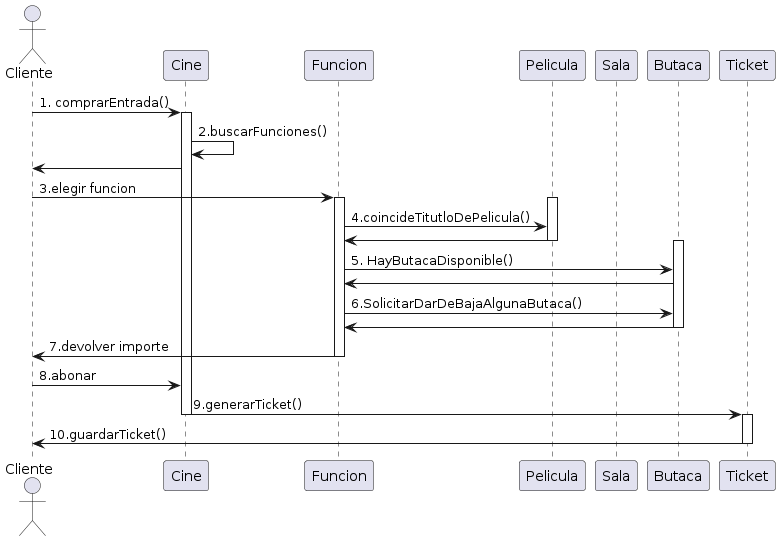

The diagram above was rendered by PlantUML. Its source (embedded in the PNG):
@startuml
actor      Cliente as Cliente
participant Cine as Cine
participant Funcion as Funcion
participant Pelicula as Pelicula
participant Sala as Sala
participant Butaca as Butaca
participant Ticket as Ticket
Cliente -> Cine : 1. comprarEntrada()
activate Cine
Cine -> Cine : 2.buscarFunciones()
 Cine -> Cliente :
Cliente -> Funcion: 3.elegir funcion
activate Pelicula
activate Funcion
Funcion -> Pelicula : 4.coincideTitutloDePelicula()
Pelicula-> Funcion:
deactivate Pelicula
activate Butaca
Funcion -> Butaca: 5. HayButacaDisponible()
Butaca -> Funcion: 
Funcion -> Butaca : 6.SolicitarDarDeBajaAlgunaButaca()
Butaca -> Funcion
deactivate Butaca
Funcion -> Cliente : 7.devolver importe
deactivate Funcion
Cliente -> Cine :8.abonar
deactivate Cliente
deactivate Sala 
Cine -> Ticket : 9.generarTicket()
deactivate Cine
activate Ticket
Ticket -> Cliente :10.guardarTicket()
deactivate Ticket
@enduml